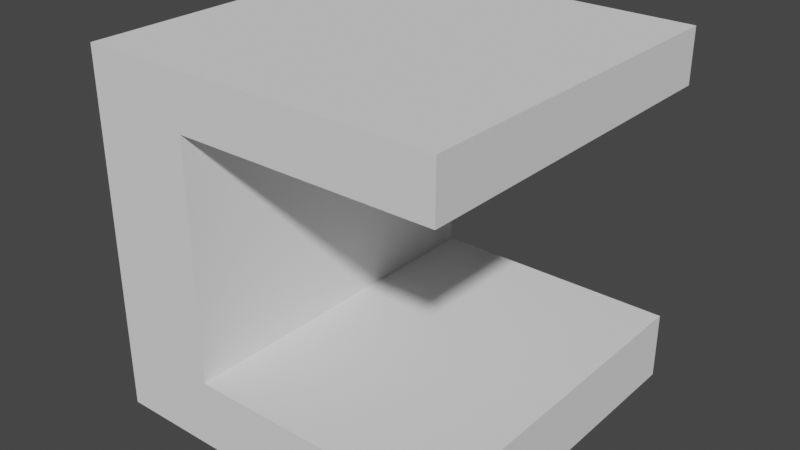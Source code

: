 # Source: addon_add_object_drawer.blend  (saved by Blender 2.83.18; exported with 4.5.12 LTS)
import bpy
from mathutils import Matrix  # noqa: F401  (used for matrix-valued properties, if any)

bpy.ops.wm.read_factory_settings(use_empty=True)
scene = bpy.context.scene
scene.name = 'Scene'

# ---- collections
col_collection = bpy.data.collections.new('Collection'); scene.collection.children.link(col_collection)

# ---- world
world_world = bpy.data.worlds.new('World'); scene.world = world_world
world_world.use_nodes = True; world_world.node_tree.nodes.clear()
_N = world_world.node_tree.nodes; _L = world_world.node_tree.links
n0 = _N.new('ShaderNodeOutputWorld'); n0.name = 'World Output'; n0.location = (300, 300)
n1 = _N.new('ShaderNodeBackground'); n1.name = 'Background'; n1.location = (10, 300)
n1.inputs[0].default_value = (0.05088, 0.05088, 0.05088, 1.0)
_L.new(n1.outputs[0], n0.inputs[0])
n0.is_active_output = True
world_world.color = (0.05088, 0.05088, 0.05088)
world_world.use_sun_shadow = False
world_world.sun_shadow_jitter_overblur = 0.0

# ---- meshes
me_new_object_mesh = bpy.data.meshes.new('New Object Mesh')
me_new_object_mesh.from_pydata([(-0.5, 0.5, 0.0), (0.5, 0.5, 0.0), (0.5, -0.5, 0.0), (-0.5, -0.5, 0.0), (-0.5, 0.5, 0.19), (0.5, 0.5, 0.19), (0.5, -0.5, 0.19), (-0.5, -0.5, 0.19)], [], [(0, 1, 2, 3), (4, 5, 6, 7), (0, 1, 5, 4), (2, 3, 7, 6), (0, 4, 7, 3), (6, 5, 1, 2)])
me_new_object_mesh.use_remesh_fix_poles = True
me_new_object_mesh.use_remesh_preserve_attributes = False
me_new_object_mesh.use_mirror_vertex_groups = False
me_new_object_mesh.update()
me_new_object_mesh_001 = bpy.data.meshes.new('New Object Mesh.001')
me_new_object_mesh_001.from_pydata([(-0.5, 0.5, 1.0), (-0.5, -0.5, 1.0), (0.5, 0.5, 1.0), (-0.5, 0.5, 0.85), (-0.5, -0.5, 0.85), (0.5, 0.5, 0.85), (0.5, -0.5, 0.85), (0.5, -0.5, 1.0)], [], [(0, 3, 4, 1), (0, 2, 7, 1), (0, 2, 5, 3), (3, 5, 6, 4), (6, 5, 2, 7), (7, 1, 4, 6)])
me_new_object_mesh_001.use_remesh_fix_poles = True
me_new_object_mesh_001.use_remesh_preserve_attributes = False
me_new_object_mesh_001.use_mirror_vertex_groups = False
me_new_object_mesh_001.update()
me_new_object_mesh_002 = bpy.data.meshes.new('New Object Mesh.002')
me_new_object_mesh_002.from_pydata([(-0.5, 0.5, 0.19), (-0.5, 0.5, 0.85), (-0.5, -0.5, 0.19), (-0.21, 0.5, 0.19), (-0.21, 0.5, 0.85), (-0.21, -0.5, 0.19), (-0.21, -0.5, 0.85), (-0.5, -0.5, 0.85)], [], [(0, 3, 4, 1), (0, 2, 7, 1), (0, 2, 5, 3), (3, 5, 6, 4), (6, 5, 2, 7), (7, 1, 4, 6)])
me_new_object_mesh_002.use_remesh_fix_poles = True
me_new_object_mesh_002.use_remesh_preserve_attributes = False
me_new_object_mesh_002.use_mirror_vertex_groups = False
me_new_object_mesh_002.update()

# ---- objects
ob_new_object_mesh = bpy.data.objects.new('New Object Mesh', me_new_object_mesh)
ob_new_object_mesh_001 = bpy.data.objects.new('New Object Mesh.001', me_new_object_mesh_001)
ob_new_object_mesh_002 = bpy.data.objects.new('New Object Mesh.002', me_new_object_mesh_002)

# ---- transforms, parenting, visibility, modifiers, constraints
ob_new_object_mesh.location = (0.0, 0.0, 0.0)
ob_new_object_mesh.lineart.crease_threshold = 0.0
ob_new_object_mesh_001.location = (0.0, 0.0, 0.0)
ob_new_object_mesh_001.lineart.crease_threshold = 0.0
ob_new_object_mesh_002.location = (0.0, 0.0, 0.0)
ob_new_object_mesh_002.lineart.crease_threshold = 0.0

# ---- collection membership
col_collection.objects.link(ob_new_object_mesh)
col_collection.objects.link(ob_new_object_mesh_001)
col_collection.objects.link(ob_new_object_mesh_002)

# ---- scene / render settings (as saved in the file)
scene.frame_start = 1; scene.frame_end = 250; scene.frame_set(1)
scene.render.engine = 'BLENDER_EEVEE_NEXT'
scene.cycles.use_denoising = False
scene.cycles.samples = 128
scene.cycles.sampling_pattern = 'TABULATED_SOBOL'
scene.cycles.use_adaptive_sampling = False
scene.cycles.use_light_tree = False
scene.view_settings.view_transform = 'Filmic'
bpy.context.view_layer.update()

# ---- added for rendering (the .blend has no active camera and no usable light): camera, sun
cam_auto = bpy.data.cameras.new('AutoCamera')
cam_auto.lens = 50.0
cam_auto.sensor_width = 36.0
cam_auto.clip_end = 1000.0
ob_auto_camera = bpy.data.objects.new('AutoCamera', cam_auto)
scene.collection.objects.link(ob_auto_camera)
ob_auto_camera.location = (1.60254, -1.92304, 1.78203)
ob_auto_camera.rotation_euler = (1.09748, -7.21219e-08, 0.694738)
scene.camera = ob_auto_camera
light_auto_sun = bpy.data.lights.new('AutoSun', 'SUN')
light_auto_sun.energy = 3.0
light_auto_sun.angle = 0.0523599
ob_auto_sun = bpy.data.objects.new('AutoSun', light_auto_sun)
scene.collection.objects.link(ob_auto_sun)
ob_auto_sun.rotation_euler = (0.872665, 0.174533, 0.523599)
bpy.context.view_layer.update()
